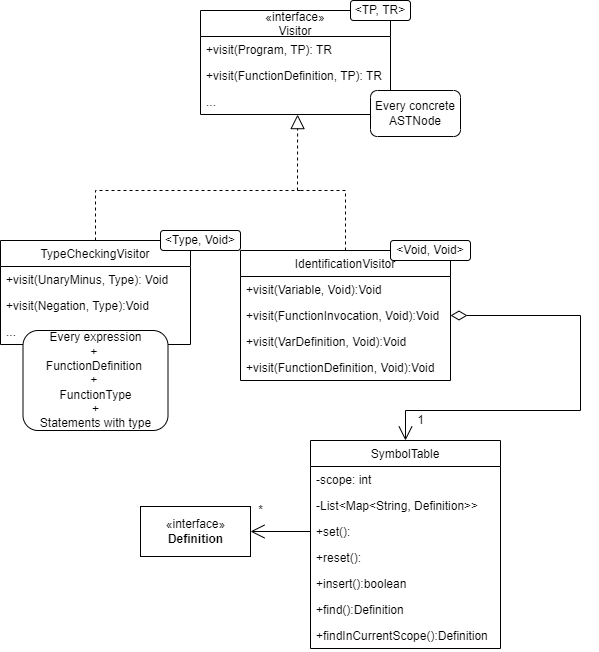

The diagram above was exported from draw.io. Its source (the exported page's mxGraphModel, read from the mxfile embedded in the PNG):
<mxGraphModel dx="2159" dy="1962" grid="1" gridSize="10" guides="1" tooltips="1" connect="1" arrows="1" fold="1" page="1" pageScale="1" pageWidth="827" pageHeight="1169" math="0" shadow="0">
  <root>
    <mxCell id="0" />
    <mxCell id="1" parent="0" />
    <mxCell id="Sy5EzpujVftXzCgIr_7--1" value="«interface»&#10;Visitor" style="swimlane;fontStyle=0;childLayout=stackLayout;horizontal=1;startSize=26;fillColor=none;horizontalStack=0;resizeParent=1;resizeParentMax=0;resizeLast=0;collapsible=1;marginBottom=0;" vertex="1" parent="1">
      <mxGeometry x="-470" y="110" width="190" height="104" as="geometry" />
    </mxCell>
    <mxCell id="Sy5EzpujVftXzCgIr_7--2" value="+visit(Program, TP): TR" style="text;strokeColor=none;fillColor=none;align=left;verticalAlign=top;spacingLeft=4;spacingRight=4;overflow=hidden;rotatable=0;points=[[0,0.5],[1,0.5]];portConstraint=eastwest;" vertex="1" parent="Sy5EzpujVftXzCgIr_7--1">
      <mxGeometry y="26" width="190" height="26" as="geometry" />
    </mxCell>
    <mxCell id="Sy5EzpujVftXzCgIr_7--23" value="+visit(FunctionDefinition, TP): TR" style="text;strokeColor=none;fillColor=none;align=left;verticalAlign=top;spacingLeft=4;spacingRight=4;overflow=hidden;rotatable=0;points=[[0,0.5],[1,0.5]];portConstraint=eastwest;" vertex="1" parent="Sy5EzpujVftXzCgIr_7--1">
      <mxGeometry y="52" width="190" height="26" as="geometry" />
    </mxCell>
    <mxCell id="Sy5EzpujVftXzCgIr_7--24" value="..." style="text;strokeColor=none;fillColor=none;align=left;verticalAlign=top;spacingLeft=4;spacingRight=4;overflow=hidden;rotatable=0;points=[[0,0.5],[1,0.5]];portConstraint=eastwest;" vertex="1" parent="Sy5EzpujVftXzCgIr_7--1">
      <mxGeometry y="78" width="190" height="26" as="geometry" />
    </mxCell>
    <mxCell id="Sy5EzpujVftXzCgIr_7--4" value="&amp;lt;TP, TR&amp;gt;" style="rounded=1;whiteSpace=wrap;html=1;" vertex="1" parent="1">
      <mxGeometry x="-320" y="100" width="60" height="20" as="geometry" />
    </mxCell>
    <mxCell id="Sy5EzpujVftXzCgIr_7--6" value="SymbolTable" style="swimlane;fontStyle=0;childLayout=stackLayout;horizontal=1;startSize=26;fillColor=none;horizontalStack=0;resizeParent=1;resizeParentMax=0;resizeLast=0;collapsible=1;marginBottom=0;" vertex="1" parent="1">
      <mxGeometry x="-360" y="540" width="190" height="208" as="geometry" />
    </mxCell>
    <mxCell id="Sy5EzpujVftXzCgIr_7--7" value="-scope: int" style="text;strokeColor=none;fillColor=none;align=left;verticalAlign=top;spacingLeft=4;spacingRight=4;overflow=hidden;rotatable=0;points=[[0,0.5],[1,0.5]];portConstraint=eastwest;" vertex="1" parent="Sy5EzpujVftXzCgIr_7--6">
      <mxGeometry y="26" width="190" height="26" as="geometry" />
    </mxCell>
    <mxCell id="Sy5EzpujVftXzCgIr_7--8" value="-List&lt;Map&lt;String, Definition&gt;&gt;" style="text;strokeColor=none;fillColor=none;align=left;verticalAlign=top;spacingLeft=4;spacingRight=4;overflow=hidden;rotatable=0;points=[[0,0.5],[1,0.5]];portConstraint=eastwest;" vertex="1" parent="Sy5EzpujVftXzCgIr_7--6">
      <mxGeometry y="52" width="190" height="26" as="geometry" />
    </mxCell>
    <mxCell id="Sy5EzpujVftXzCgIr_7--9" value="+set():" style="text;strokeColor=none;fillColor=none;align=left;verticalAlign=top;spacingLeft=4;spacingRight=4;overflow=hidden;rotatable=0;points=[[0,0.5],[1,0.5]];portConstraint=eastwest;" vertex="1" parent="Sy5EzpujVftXzCgIr_7--6">
      <mxGeometry y="78" width="190" height="26" as="geometry" />
    </mxCell>
    <mxCell id="Sy5EzpujVftXzCgIr_7--10" value="+reset():" style="text;strokeColor=none;fillColor=none;align=left;verticalAlign=top;spacingLeft=4;spacingRight=4;overflow=hidden;rotatable=0;points=[[0,0.5],[1,0.5]];portConstraint=eastwest;" vertex="1" parent="Sy5EzpujVftXzCgIr_7--6">
      <mxGeometry y="104" width="190" height="26" as="geometry" />
    </mxCell>
    <mxCell id="Sy5EzpujVftXzCgIr_7--12" value="+insert():boolean" style="text;strokeColor=none;fillColor=none;align=left;verticalAlign=top;spacingLeft=4;spacingRight=4;overflow=hidden;rotatable=0;points=[[0,0.5],[1,0.5]];portConstraint=eastwest;" vertex="1" parent="Sy5EzpujVftXzCgIr_7--6">
      <mxGeometry y="130" width="190" height="26" as="geometry" />
    </mxCell>
    <mxCell id="Sy5EzpujVftXzCgIr_7--11" value="+find():Definition" style="text;strokeColor=none;fillColor=none;align=left;verticalAlign=top;spacingLeft=4;spacingRight=4;overflow=hidden;rotatable=0;points=[[0,0.5],[1,0.5]];portConstraint=eastwest;" vertex="1" parent="Sy5EzpujVftXzCgIr_7--6">
      <mxGeometry y="156" width="190" height="26" as="geometry" />
    </mxCell>
    <mxCell id="Sy5EzpujVftXzCgIr_7--15" value="+findInCurrentScope():Definition" style="text;strokeColor=none;fillColor=none;align=left;verticalAlign=top;spacingLeft=4;spacingRight=4;overflow=hidden;rotatable=0;points=[[0,0.5],[1,0.5]];portConstraint=eastwest;" vertex="1" parent="Sy5EzpujVftXzCgIr_7--6">
      <mxGeometry y="182" width="190" height="26" as="geometry" />
    </mxCell>
    <mxCell id="Sy5EzpujVftXzCgIr_7--13" value="«interface»&lt;br&gt;&lt;b&gt;Definition&lt;/b&gt;" style="html=1;" vertex="1" parent="1">
      <mxGeometry x="-530" y="606" width="110" height="50" as="geometry" />
    </mxCell>
    <mxCell id="Sy5EzpujVftXzCgIr_7--14" value="" style="endArrow=open;endFill=1;endSize=12;html=1;rounded=0;entryX=1;entryY=0.5;entryDx=0;entryDy=0;exitX=0;exitY=0.5;exitDx=0;exitDy=0;" edge="1" parent="1" source="Sy5EzpujVftXzCgIr_7--9" target="Sy5EzpujVftXzCgIr_7--13">
      <mxGeometry width="160" relative="1" as="geometry">
        <mxPoint x="-350" y="470" as="sourcePoint" />
        <mxPoint x="-190" y="470" as="targetPoint" />
      </mxGeometry>
    </mxCell>
    <mxCell id="Sy5EzpujVftXzCgIr_7--16" value="TypeCheckingVisitor" style="swimlane;fontStyle=0;childLayout=stackLayout;horizontal=1;startSize=26;fillColor=none;horizontalStack=0;resizeParent=1;resizeParentMax=0;resizeLast=0;collapsible=1;marginBottom=0;" vertex="1" parent="1">
      <mxGeometry x="-670" y="340" width="190" height="104" as="geometry" />
    </mxCell>
    <mxCell id="Sy5EzpujVftXzCgIr_7--17" value="+visit(UnaryMinus, Type): Void" style="text;strokeColor=none;fillColor=none;align=left;verticalAlign=top;spacingLeft=4;spacingRight=4;overflow=hidden;rotatable=0;points=[[0,0.5],[1,0.5]];portConstraint=eastwest;" vertex="1" parent="Sy5EzpujVftXzCgIr_7--16">
      <mxGeometry y="26" width="190" height="26" as="geometry" />
    </mxCell>
    <mxCell id="Sy5EzpujVftXzCgIr_7--18" value="+visit(Negation, Type):Void" style="text;strokeColor=none;fillColor=none;align=left;verticalAlign=top;spacingLeft=4;spacingRight=4;overflow=hidden;rotatable=0;points=[[0,0.5],[1,0.5]];portConstraint=eastwest;" vertex="1" parent="Sy5EzpujVftXzCgIr_7--16">
      <mxGeometry y="52" width="190" height="26" as="geometry" />
    </mxCell>
    <mxCell id="Sy5EzpujVftXzCgIr_7--26" value="..." style="text;strokeColor=none;fillColor=none;align=left;verticalAlign=top;spacingLeft=4;spacingRight=4;overflow=hidden;rotatable=0;points=[[0,0.5],[1,0.5]];portConstraint=eastwest;" vertex="1" parent="Sy5EzpujVftXzCgIr_7--16">
      <mxGeometry y="78" width="190" height="26" as="geometry" />
    </mxCell>
    <mxCell id="Sy5EzpujVftXzCgIr_7--19" value="IdentificationVisitor" style="swimlane;fontStyle=0;childLayout=stackLayout;horizontal=1;startSize=26;fillColor=none;horizontalStack=0;resizeParent=1;resizeParentMax=0;resizeLast=0;collapsible=1;marginBottom=0;" vertex="1" parent="1">
      <mxGeometry x="-430" y="350" width="210" height="130" as="geometry" />
    </mxCell>
    <mxCell id="Sy5EzpujVftXzCgIr_7--35" value="+visit(Variable, Void):Void" style="text;strokeColor=none;fillColor=none;align=left;verticalAlign=top;spacingLeft=4;spacingRight=4;overflow=hidden;rotatable=0;points=[[0,0.5],[1,0.5]];portConstraint=eastwest;" vertex="1" parent="Sy5EzpujVftXzCgIr_7--19">
      <mxGeometry y="26" width="210" height="26" as="geometry" />
    </mxCell>
    <mxCell id="Sy5EzpujVftXzCgIr_7--20" value="+visit(FunctionInvocation, Void):Void" style="text;strokeColor=none;fillColor=none;align=left;verticalAlign=top;spacingLeft=4;spacingRight=4;overflow=hidden;rotatable=0;points=[[0,0.5],[1,0.5]];portConstraint=eastwest;" vertex="1" parent="Sy5EzpujVftXzCgIr_7--19">
      <mxGeometry y="52" width="210" height="26" as="geometry" />
    </mxCell>
    <mxCell id="Sy5EzpujVftXzCgIr_7--34" value="+visit(VarDefinition, Void):Void" style="text;strokeColor=none;fillColor=none;align=left;verticalAlign=top;spacingLeft=4;spacingRight=4;overflow=hidden;rotatable=0;points=[[0,0.5],[1,0.5]];portConstraint=eastwest;" vertex="1" parent="Sy5EzpujVftXzCgIr_7--19">
      <mxGeometry y="78" width="210" height="26" as="geometry" />
    </mxCell>
    <mxCell id="Sy5EzpujVftXzCgIr_7--33" value="+visit(FunctionDefinition, Void):Void" style="text;strokeColor=none;fillColor=none;align=left;verticalAlign=top;spacingLeft=4;spacingRight=4;overflow=hidden;rotatable=0;points=[[0,0.5],[1,0.5]];portConstraint=eastwest;" vertex="1" parent="Sy5EzpujVftXzCgIr_7--19">
      <mxGeometry y="104" width="210" height="26" as="geometry" />
    </mxCell>
    <mxCell id="Sy5EzpujVftXzCgIr_7--25" value="Every concrete ASTNode" style="rounded=1;whiteSpace=wrap;html=1;" vertex="1" parent="1">
      <mxGeometry x="-300" y="190" width="90" height="46" as="geometry" />
    </mxCell>
    <mxCell id="Sy5EzpujVftXzCgIr_7--27" value="Every expression&lt;br&gt;+ &lt;br&gt;FunctionDefinition &lt;br&gt;+ &lt;br&gt;FunctionType&lt;br&gt;+&lt;br&gt;Statements with type" style="rounded=1;whiteSpace=wrap;html=1;" vertex="1" parent="1">
      <mxGeometry x="-647.5" y="430" width="145" height="100" as="geometry" />
    </mxCell>
    <mxCell id="Sy5EzpujVftXzCgIr_7--28" value="&amp;lt;Type, Void&amp;gt;" style="rounded=1;whiteSpace=wrap;html=1;" vertex="1" parent="1">
      <mxGeometry x="-510" y="330" width="80" height="20" as="geometry" />
    </mxCell>
    <mxCell id="Sy5EzpujVftXzCgIr_7--30" value="&amp;lt;Void, Void&amp;gt;" style="rounded=1;whiteSpace=wrap;html=1;" vertex="1" parent="1">
      <mxGeometry x="-280" y="340" width="80" height="20" as="geometry" />
    </mxCell>
    <mxCell id="Sy5EzpujVftXzCgIr_7--36" value="" style="endArrow=block;dashed=1;endFill=0;endSize=12;html=1;rounded=0;entryX=0.511;entryY=1.004;entryDx=0;entryDy=0;entryPerimeter=0;exitX=0.5;exitY=0;exitDx=0;exitDy=0;" edge="1" parent="1" source="Sy5EzpujVftXzCgIr_7--19" target="Sy5EzpujVftXzCgIr_7--24">
      <mxGeometry width="160" relative="1" as="geometry">
        <mxPoint x="-400" y="310" as="sourcePoint" />
        <mxPoint x="-380" y="240" as="targetPoint" />
        <Array as="points">
          <mxPoint x="-325" y="290" />
          <mxPoint x="-373" y="290" />
        </Array>
      </mxGeometry>
    </mxCell>
    <mxCell id="Sy5EzpujVftXzCgIr_7--37" value="" style="endArrow=none;dashed=1;html=1;rounded=0;exitX=0.5;exitY=0;exitDx=0;exitDy=0;" edge="1" parent="1" source="Sy5EzpujVftXzCgIr_7--16">
      <mxGeometry width="50" height="50" relative="1" as="geometry">
        <mxPoint x="-595.7142857142857" y="290" as="sourcePoint" />
        <mxPoint x="-370" y="290" as="targetPoint" />
        <Array as="points">
          <mxPoint x="-575" y="290" />
        </Array>
      </mxGeometry>
    </mxCell>
    <mxCell id="Sy5EzpujVftXzCgIr_7--38" value="" style="endArrow=open;html=1;endSize=12;startArrow=diamondThin;startSize=14;startFill=0;edgeStyle=orthogonalEdgeStyle;align=left;verticalAlign=bottom;rounded=0;entryX=0.5;entryY=0;entryDx=0;entryDy=0;exitX=1;exitY=0.5;exitDx=0;exitDy=0;" edge="1" parent="1" source="Sy5EzpujVftXzCgIr_7--20" target="Sy5EzpujVftXzCgIr_7--6">
      <mxGeometry x="-1" y="3" relative="1" as="geometry">
        <mxPoint x="-190" y="420" as="sourcePoint" />
        <mxPoint x="375.0000000000002" y="599" as="targetPoint" />
        <Array as="points">
          <mxPoint x="-90" y="415" />
          <mxPoint x="-90" y="510" />
          <mxPoint x="-265" y="510" />
        </Array>
      </mxGeometry>
    </mxCell>
    <mxCell id="Sy5EzpujVftXzCgIr_7--39" value="1" style="text;html=1;align=center;verticalAlign=middle;resizable=0;points=[];autosize=1;strokeColor=none;fillColor=none;" vertex="1" parent="1">
      <mxGeometry x="-260" y="510" width="20" height="20" as="geometry" />
    </mxCell>
    <mxCell id="Sy5EzpujVftXzCgIr_7--40" value="*" style="text;html=1;align=center;verticalAlign=middle;resizable=0;points=[];autosize=1;strokeColor=none;fillColor=none;" vertex="1" parent="1">
      <mxGeometry x="-420" y="600" width="20" height="20" as="geometry" />
    </mxCell>
  </root>
</mxGraphModel>